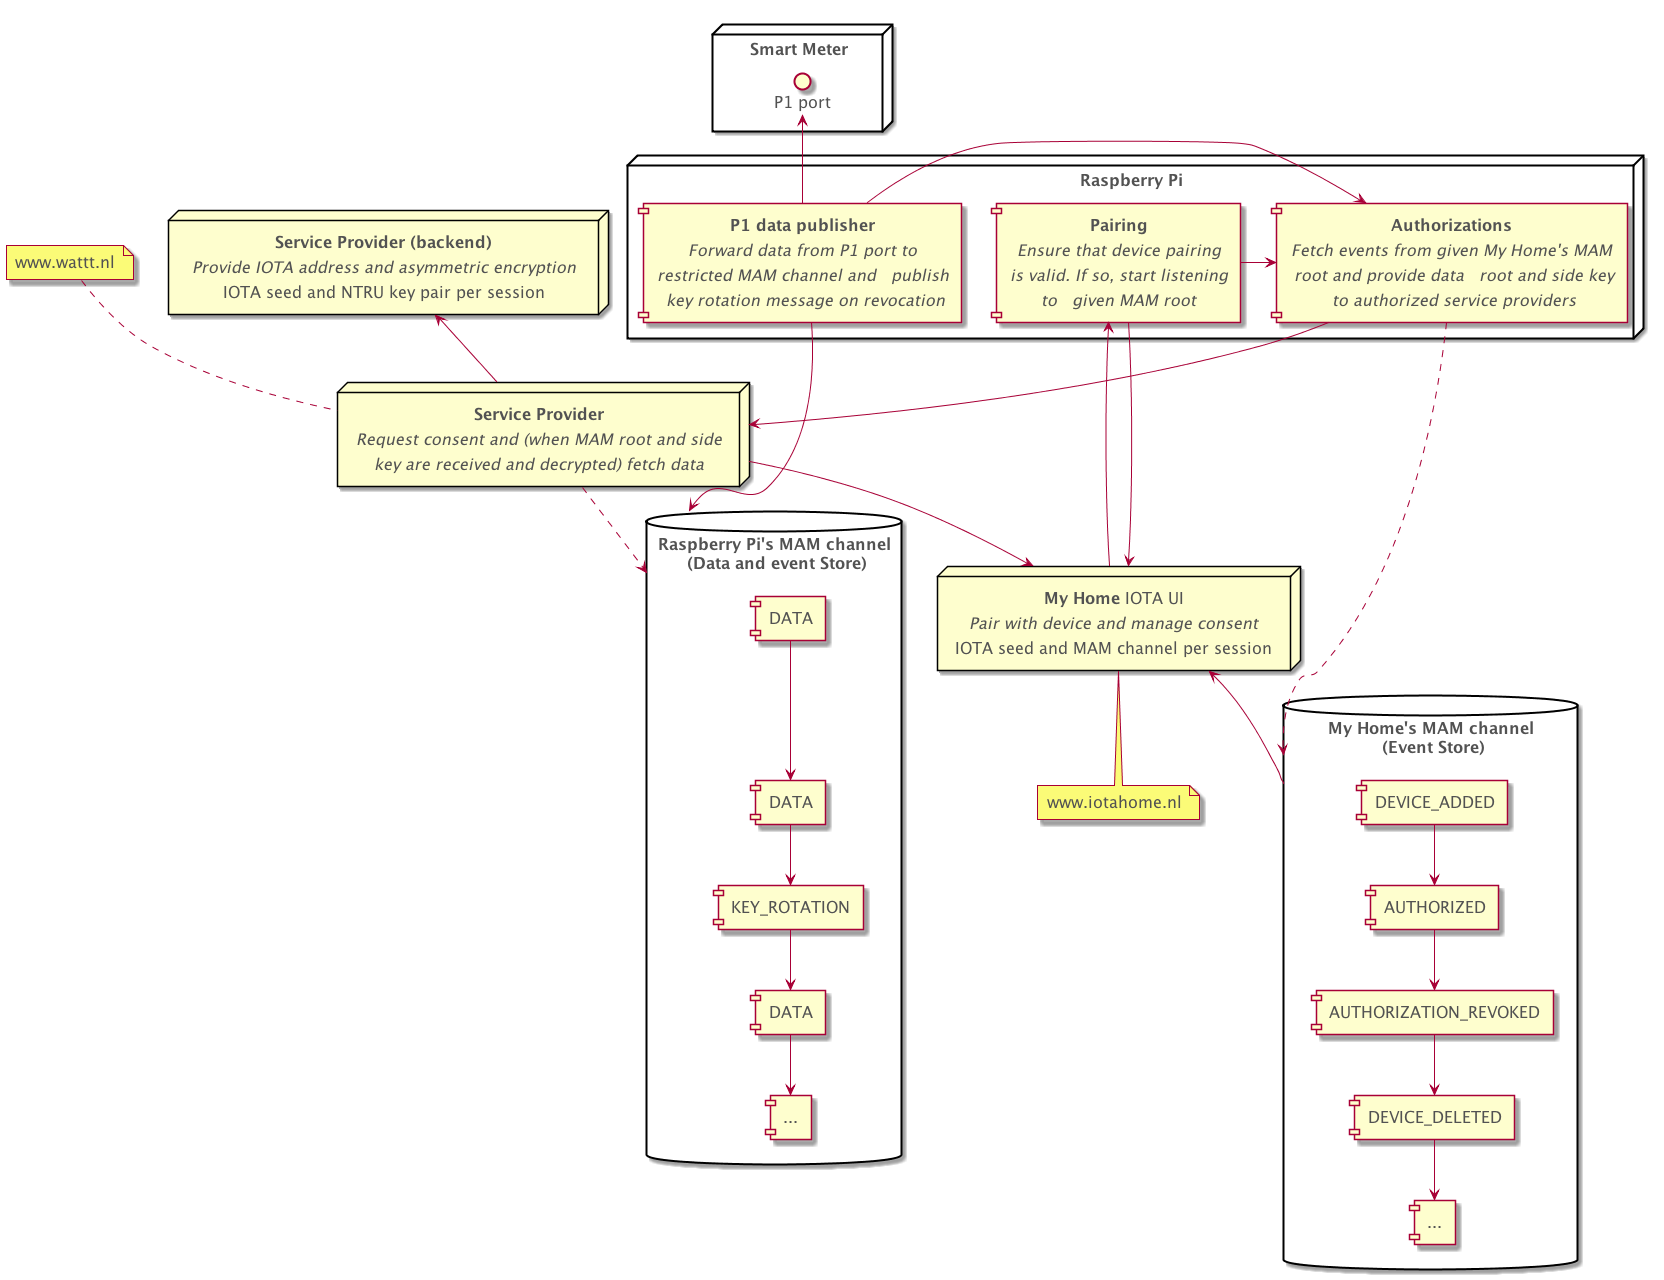

The diagram above was rendered by PlantUML. Its source (embedded in the PNG):
@startuml

scale 1

skinparam padding 3
skinparam shadowing true
skinparam default {
  FontName 'Promixa Nova'
  FontColor #525252
  FontSize 16
}

node "**Raspberry Pi**" {
  [**P1 data publisher**\n//Forward data from P1 port to//\n //restricted MAM channel and   publish//\n// key rotation message on revocation//] as device
  [**Authorizations**\n//Fetch events from given My Home's MAM//\n// root and provide data   root and side key//\n// to authorized service providers//] as device_auth_module
  [**Pairing**\n//Ensure that device pairing//\n//is valid. If so, start listening//\n//to   given MAM root//] as device_pairing_module
  device_auth_module <- device_pairing_module
  device_auth_module <- device
}

node "**Service Provider (backend)**\n // Provide IOTA address and asymmetric encryption //\nIOTA seed and NTRU key pair per session" as service_provider_backend

node "**Service Provider**\n //Request consent and (when MAM root and side//\n//key are received and decrypted) fetch data//" as service_provider
note top of service_provider : www.wattt.nl

node "**My Home** IOTA UI\n//Pair with device and manage consent//\n IOTA seed and MAM channel per session" as my_home
note bottom of my_home : www.iotahome.nl

database "**Raspberry Pi**'s MAM channel\n (Data and event Store)" as device_mam {
  [...] as device_more
  [DATA] as data1
  [DATA] as data2
  [DATA] as data3
  [KEY_ROTATION] as key_rotation
  data1 --> data2
  data2 --> key_rotation
  key_rotation -->data3
  data3 --> device_more
}

database "**My Home**'s MAM channel\n (Event Store)" as my_home_mam {
  [...] as my_home_more
  [DEVICE_ADDED] --> [AUTHORIZED]
  [AUTHORIZED] --> [AUTHORIZATION_REVOKED]
  [AUTHORIZATION_REVOKED] --> [DEVICE_DELETED]
  [DEVICE_DELETED] --> my_home_more
}

device --> device_mam
device_auth_module ..> my_home_mam
device_auth_module --> service_provider

service_provider_backend <-- service_provider

my_home <-- my_home_mam

service_provider ..> device_mam
service_provider --> my_home

device_pairing_module <-- my_home
device_pairing_module --> my_home

node "Smart Meter" {
  interface "P1 port" as p1_port
  p1_port <- device
}

@enduml